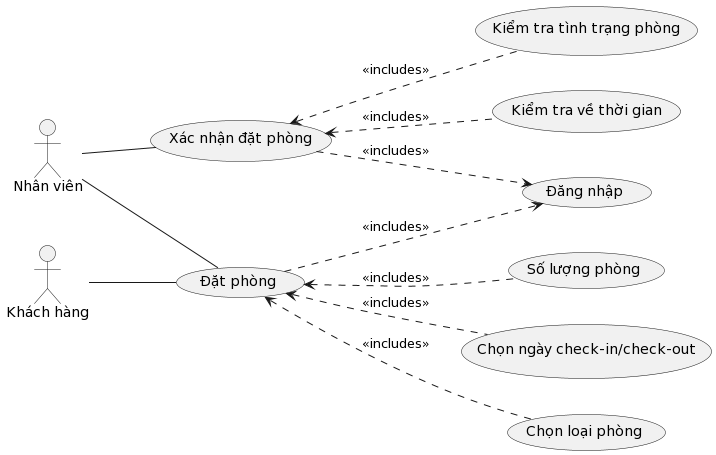

The diagram above was rendered by PlantUML. Its source (embedded in the PNG):
@startuml
left to right direction
actor Nhan_vien as "Nhân viên"
actor Khach_hang as "Khách hàng"

usecase Dat_phong as "Đặt phòng"
usecase Xac_nhan_dat_phong as "Xác nhận đặt phòng"
usecase Dang_nhap as "Đăng nhập"
usecase Kiem_tra_ve_thoi_gian as "Kiểm tra về thời gian"
usecase Kiem_tra_tinh_trang_phong as "Kiểm tra tình trạng phòng"
usecase So_luong_phong as "Số lượng phòng"
usecase Chon_ngay_checkin_checkout as "Chọn ngày check-in/check-out"
usecase Chon_loai_phong as "Chọn loại phòng"

Khach_hang -- Dat_phong
Nhan_vien -- Xac_nhan_dat_phong
Nhan_vien  -- Dat_phong

Dat_phong ..> Dang_nhap : <<includes>>
Xac_nhan_dat_phong ..> Dang_nhap : <<includes>>
Xac_nhan_dat_phong<.. Kiem_tra_ve_thoi_gian : <<includes>>
Xac_nhan_dat_phong<.. Kiem_tra_tinh_trang_phong : <<includes>>
Dat_phong <.. So_luong_phong : <<includes>>
Dat_phong <.. Chon_ngay_checkin_checkout : <<includes>>
Dat_phong <.. Chon_loai_phong : <<includes>>
@enduml